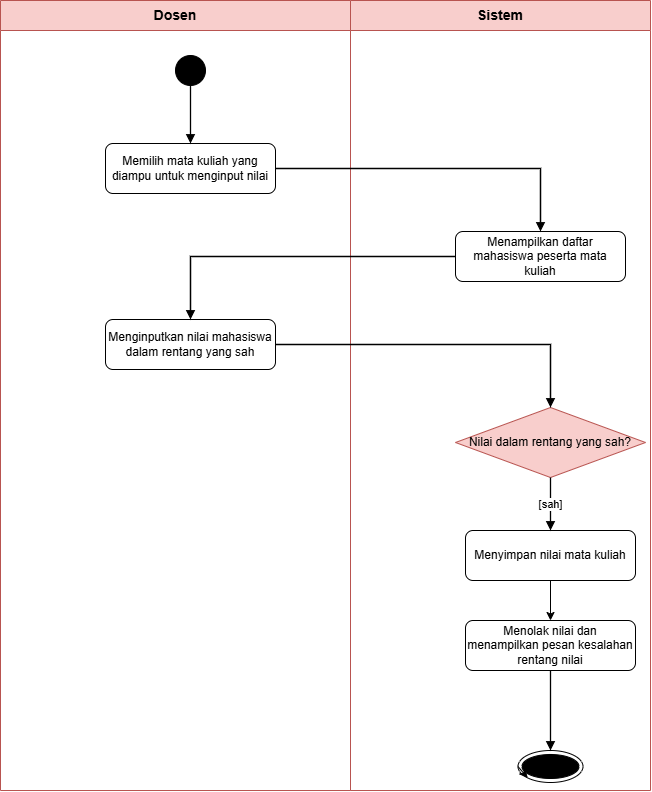

The diagram above was exported from draw.io. Its source (the exported page's mxGraphModel, read from the mxfile embedded in the PNG):
<mxGraphModel dx="1505" dy="938" grid="1" gridSize="10" guides="1" tooltips="1" connect="1" arrows="1" fold="1" page="1" pageScale="1" pageWidth="1169" pageHeight="1654" math="0" shadow="0">
  <root>
    <mxCell id="0" />
    <mxCell id="1" parent="0" />
    <mxCell id="l0" parent="1" style="swimlane;startSize=30;horizontal=1;html=1;whiteSpace=wrap;collapsible=0;fillColor=#f8cecc;fontStyle=1;fontSize=14;swimlaneFillColor=none;strokeColor=#b85450;" value="Dosen" vertex="1">
      <mxGeometry height="790" width="350" x="30" y="110" as="geometry" />
    </mxCell>
    <mxCell id="n0" parent="l0" style="ellipse;html=1;fillColor=#000000;strokeColor=#000000;fontSize=12;" value="" vertex="1">
      <mxGeometry height="30" width="30" x="175" y="55" as="geometry" />
    </mxCell>
    <mxCell id="n1" parent="l0" style="rounded=1;arcSize=15;html=1;whiteSpace=wrap;fillColor=#ffffff;strokeColor=#000000;fontSize=12;" value="Memilih mata kuliah yang diampu untuk menginput nilai" vertex="1">
      <mxGeometry height="50" width="170" x="105" y="143" as="geometry" />
    </mxCell>
    <mxCell id="n3" parent="l0" style="rounded=1;arcSize=15;html=1;whiteSpace=wrap;fillColor=#ffffff;strokeColor=#000000;fontSize=12;" value="Menginputkan nilai mahasiswa dalam rentang yang sah" vertex="1">
      <mxGeometry height="50" width="170" x="105" y="319" as="geometry" />
    </mxCell>
    <mxCell id="l1" parent="1" style="swimlane;startSize=30;horizontal=1;html=1;whiteSpace=wrap;collapsible=0;fillColor=#f8cecc;fontStyle=1;fontSize=14;swimlaneFillColor=none;strokeColor=#b85450;" value="Sistem" vertex="1">
      <mxGeometry height="790" width="300" x="380" y="110" as="geometry" />
    </mxCell>
    <mxCell id="n2" parent="l1" style="rounded=1;arcSize=15;html=1;whiteSpace=wrap;fillColor=#ffffff;strokeColor=#000000;fontSize=12;" value="Menampilkan daftar mahasiswa peserta mata kuliah" vertex="1">
      <mxGeometry height="50" width="170" x="105" y="231" as="geometry" />
    </mxCell>
    <mxCell id="n4" parent="l1" style="rhombus;html=1;whiteSpace=wrap;fillColor=#f8cecc;strokeColor=#b85450;fontSize=12;" value="Nilai dalam rentang yang sah?" vertex="1">
      <mxGeometry height="70" width="190" x="105" y="407" as="geometry" />
    </mxCell>
    <mxCell id="jZlorcTygERxFVF3KhSN-2" edge="1" parent="l1" source="n5" style="edgeStyle=none;html=1;exitX=0.5;exitY=1;exitDx=0;exitDy=0;entryX=0.5;entryY=0;entryDx=0;entryDy=0;" target="n6">
      <mxGeometry relative="1" as="geometry" />
    </mxCell>
    <mxCell id="n5" parent="l1" style="rounded=1;arcSize=15;html=1;whiteSpace=wrap;fillColor=#ffffff;strokeColor=#000000;fontSize=12;" value="Menyimpan nilai mata kuliah" vertex="1">
      <mxGeometry height="50" width="170" x="115" y="530" as="geometry" />
    </mxCell>
    <mxCell id="n6" parent="l1" style="rounded=1;arcSize=15;html=1;whiteSpace=wrap;fillColor=#ffffff;strokeColor=#000000;fontSize=12;" value="Menolak nilai dan menampilkan pesan kesalahan rentang nilai" vertex="1">
      <mxGeometry height="50" width="170" x="115" y="620" as="geometry" />
    </mxCell>
    <mxCell id="n7" parent="l1" style="ellipse;html=1;shape=endState;fillColor=#000000;strokeColor=#000000;fontSize=12;" value="Selesai" vertex="1">
      <mxGeometry height="32" width="65" x="167.5" y="750" as="geometry" />
    </mxCell>
    <mxCell id="jZlorcTygERxFVF3KhSN-1" edge="1" parent="l1" source="n7" style="edgeStyle=orthogonalEdgeStyle;html=1;innerLoopWaypoints=1;exitX=0;exitY=0.5;exitDx=0;exitDy=0;entryX=0;entryY=1;entryDx=0;entryDy=0;" target="n7">
      <mxGeometry relative="1" as="geometry" />
    </mxCell>
    <mxCell id="e0" edge="1" parent="1" source="n0" style="edgeStyle=orthogonalEdgeStyle;rounded=0;html=1;endArrow=block;endFill=1;strokeWidth=1.3;fontSize=11;" target="n1" value="">
      <mxGeometry relative="1" as="geometry" />
    </mxCell>
    <mxCell id="e1" edge="1" parent="1" source="n1" style="edgeStyle=orthogonalEdgeStyle;rounded=0;html=1;endArrow=block;endFill=1;strokeWidth=1.3;fontSize=11;" target="n2" value="">
      <mxGeometry relative="1" as="geometry" />
    </mxCell>
    <mxCell id="e2" edge="1" parent="1" source="n2" style="edgeStyle=orthogonalEdgeStyle;rounded=0;html=1;endArrow=block;endFill=1;strokeWidth=1.3;fontSize=11;" target="n3" value="">
      <mxGeometry relative="1" as="geometry" />
    </mxCell>
    <mxCell id="e3" edge="1" parent="1" source="n3" style="edgeStyle=orthogonalEdgeStyle;rounded=0;html=1;endArrow=block;endFill=1;strokeWidth=1.3;fontSize=11;" target="n4" value="">
      <mxGeometry relative="1" as="geometry" />
    </mxCell>
    <mxCell id="e4" edge="1" parent="1" source="n4" style="edgeStyle=orthogonalEdgeStyle;rounded=0;html=1;endArrow=block;endFill=1;strokeWidth=1.3;fontSize=11;" target="n5" value="[sah]">
      <mxGeometry relative="1" as="geometry" />
    </mxCell>
    <mxCell id="e7" edge="1" parent="1" source="n6" style="edgeStyle=orthogonalEdgeStyle;rounded=0;html=1;endArrow=block;endFill=1;strokeWidth=1.3;fontSize=11;" target="n7" value="">
      <mxGeometry relative="1" as="geometry" />
    </mxCell>
  </root>
</mxGraphModel>